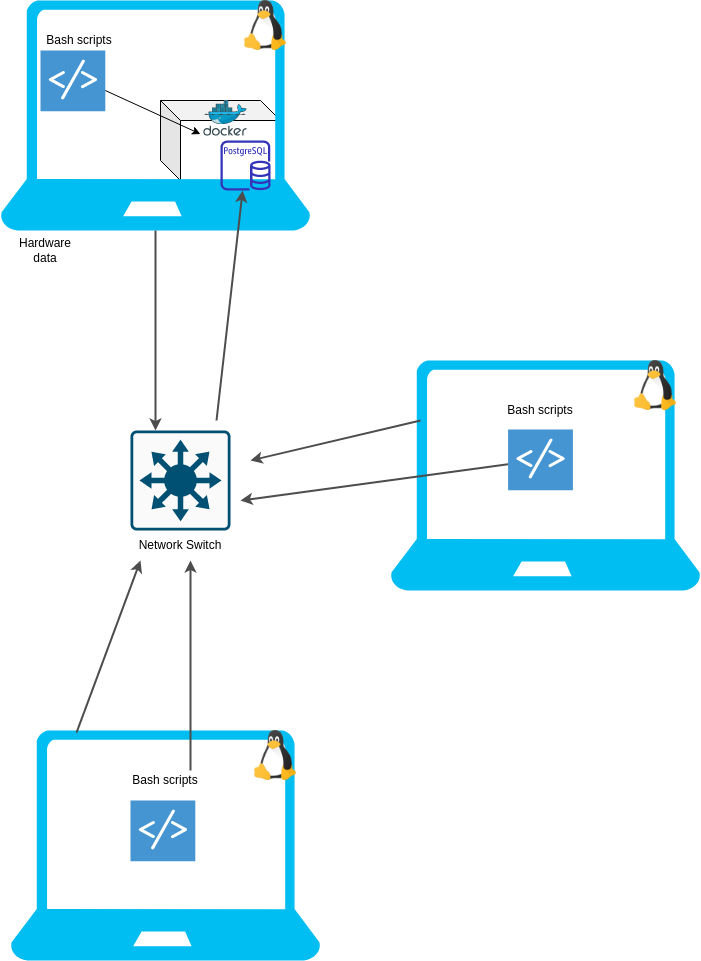

The diagram above was exported from draw.io. Its source (the exported page's mxGraphModel, read from the mxfile embedded in the PNG):
<mxGraphModel dx="1434" dy="695" grid="1" gridSize="10" guides="1" tooltips="1" connect="1" arrows="1" fold="1" page="1" pageScale="1" pageWidth="850" pageHeight="1100" math="0" shadow="0">
  <root>
    <mxCell id="0" />
    <mxCell id="1" parent="0" />
    <mxCell id="vOjsYS2JMNckSdBdpMMx-44" value="" style="verticalLabelPosition=bottom;html=1;verticalAlign=top;align=center;strokeColor=none;fillColor=#00BEF2;shape=mxgraph.azure.laptop;pointerEvents=1;" parent="1" vertex="1">
      <mxGeometry x="460" y="420" width="310" height="230" as="geometry" />
    </mxCell>
    <mxCell id="vOjsYS2JMNckSdBdpMMx-15" value="" style="shape=cube;whiteSpace=wrap;html=1;boundedLbl=1;backgroundOutline=1;darkOpacity=0.05;darkOpacity2=0.1;" parent="1" vertex="1">
      <mxGeometry x="230" y="160" width="120" height="80" as="geometry" />
    </mxCell>
    <mxCell id="vOjsYS2JMNckSdBdpMMx-2" value="" style="verticalLabelPosition=bottom;html=1;verticalAlign=top;align=center;strokeColor=none;fillColor=#00BEF2;shape=mxgraph.azure.laptop;pointerEvents=1;" parent="1" vertex="1">
      <mxGeometry x="70" y="60" width="310" height="230" as="geometry" />
    </mxCell>
    <mxCell id="vOjsYS2JMNckSdBdpMMx-5" value="" style="points=[[0.015,0.015,0],[0.985,0.015,0],[0.985,0.985,0],[0.015,0.985,0],[0.25,0,0],[0.5,0,0],[0.75,0,0],[1,0.25,0],[1,0.5,0],[1,0.75,0],[0.75,1,0],[0.5,1,0],[0.25,1,0],[0,0.75,0],[0,0.5,0],[0,0.25,0]];verticalLabelPosition=bottom;html=1;verticalAlign=top;aspect=fixed;align=center;pointerEvents=1;shape=mxgraph.cisco19.rect;prIcon=l3_switch;fillColor=#FAFAFA;strokeColor=#005073;" parent="1" vertex="1">
      <mxGeometry x="200" y="490" width="100" height="100" as="geometry" />
    </mxCell>
    <mxCell id="vOjsYS2JMNckSdBdpMMx-9" value="" style="shadow=0;dashed=0;html=1;strokeColor=none;fillColor=#4495D1;labelPosition=center;verticalLabelPosition=bottom;verticalAlign=top;align=center;outlineConnect=0;shape=mxgraph.veeam.script;" parent="1" vertex="1">
      <mxGeometry x="110" y="110" width="64.8" height="60.8" as="geometry" />
    </mxCell>
    <mxCell id="vOjsYS2JMNckSdBdpMMx-10" value="" style="shape=image;html=1;verticalAlign=top;verticalLabelPosition=bottom;labelBackgroundColor=#ffffff;imageAspect=0;aspect=fixed;image=https://cdn3.iconfinder.com/data/icons/logos-brands-3/24/logo_brand_brands_logos_linux-128.png" parent="1" vertex="1">
      <mxGeometry x="310" y="60" width="50" height="50" as="geometry" />
    </mxCell>
    <mxCell id="vOjsYS2JMNckSdBdpMMx-26" value="Bash scripts" style="text;html=1;strokeColor=none;fillColor=none;align=center;verticalAlign=middle;whiteSpace=wrap;rounded=0;" parent="1" vertex="1">
      <mxGeometry x="110.00000000000001" y="90.00000000000001" width="77.6" height="20" as="geometry" />
    </mxCell>
    <mxCell id="vOjsYS2JMNckSdBdpMMx-29" value="Network Switch" style="text;html=1;strokeColor=none;fillColor=none;align=center;verticalAlign=middle;whiteSpace=wrap;rounded=0;" parent="1" vertex="1">
      <mxGeometry x="200" y="595" width="100" height="20" as="geometry" />
    </mxCell>
    <mxCell id="vOjsYS2JMNckSdBdpMMx-33" value="&lt;div&gt;Hardware &lt;br&gt;&lt;/div&gt;&lt;div&gt;data&lt;br&gt;&lt;/div&gt;" style="text;html=1;strokeColor=none;fillColor=none;align=center;verticalAlign=middle;whiteSpace=wrap;rounded=0;" parent="1" vertex="1">
      <mxGeometry x="95" y="300" width="40" height="20" as="geometry" />
    </mxCell>
    <mxCell id="vOjsYS2JMNckSdBdpMMx-38" value="" style="endArrow=classic;html=1;" parent="1" edge="1">
      <mxGeometry width="50" height="50" relative="1" as="geometry">
        <mxPoint x="174.8" y="150" as="sourcePoint" />
        <mxPoint x="270" y="193.5607321131448" as="targetPoint" />
      </mxGeometry>
    </mxCell>
    <mxCell id="vOjsYS2JMNckSdBdpMMx-46" value="" style="shadow=0;dashed=0;html=1;strokeColor=none;fillColor=#4495D1;labelPosition=center;verticalLabelPosition=bottom;verticalAlign=top;align=center;outlineConnect=0;shape=mxgraph.veeam.script;" parent="1" vertex="1">
      <mxGeometry x="577.6" y="489" width="64.8" height="60.8" as="geometry" />
    </mxCell>
    <mxCell id="vOjsYS2JMNckSdBdpMMx-47" value="" style="shape=image;html=1;verticalAlign=top;verticalLabelPosition=bottom;labelBackgroundColor=#ffffff;imageAspect=0;aspect=fixed;image=https://cdn3.iconfinder.com/data/icons/logos-brands-3/24/logo_brand_brands_logos_linux-128.png" parent="1" vertex="1">
      <mxGeometry x="700" y="420" width="50" height="50" as="geometry" />
    </mxCell>
    <mxCell id="vOjsYS2JMNckSdBdpMMx-48" value="Bash scripts" style="text;html=1;strokeColor=none;fillColor=none;align=center;verticalAlign=middle;whiteSpace=wrap;rounded=0;" parent="1" vertex="1">
      <mxGeometry x="571.2" y="460" width="77.6" height="20" as="geometry" />
    </mxCell>
    <mxCell id="vOjsYS2JMNckSdBdpMMx-55" value="" style="verticalLabelPosition=bottom;html=1;verticalAlign=top;align=center;strokeColor=none;fillColor=#00BEF2;shape=mxgraph.azure.laptop;pointerEvents=1;" parent="1" vertex="1">
      <mxGeometry x="80" y="790" width="310" height="230" as="geometry" />
    </mxCell>
    <mxCell id="vOjsYS2JMNckSdBdpMMx-56" value="" style="shadow=0;dashed=0;html=1;strokeColor=none;fillColor=#4495D1;labelPosition=center;verticalLabelPosition=bottom;verticalAlign=top;align=center;outlineConnect=0;shape=mxgraph.veeam.script;" parent="1" vertex="1">
      <mxGeometry x="200" y="860" width="64.8" height="60.8" as="geometry" />
    </mxCell>
    <mxCell id="vOjsYS2JMNckSdBdpMMx-57" value="" style="shape=image;html=1;verticalAlign=top;verticalLabelPosition=bottom;labelBackgroundColor=#ffffff;imageAspect=0;aspect=fixed;image=https://cdn3.iconfinder.com/data/icons/logos-brands-3/24/logo_brand_brands_logos_linux-128.png" parent="1" vertex="1">
      <mxGeometry x="320" y="790" width="50" height="50" as="geometry" />
    </mxCell>
    <mxCell id="vOjsYS2JMNckSdBdpMMx-58" value="Bash scripts" style="text;html=1;strokeColor=none;fillColor=none;align=center;verticalAlign=middle;whiteSpace=wrap;rounded=0;" parent="1" vertex="1">
      <mxGeometry x="196.2" y="830" width="77.6" height="20" as="geometry" />
    </mxCell>
    <mxCell id="f1T5w66YEYdQ7h8Hke8b-3" value="" style="aspect=fixed;html=1;points=[];align=center;image;fontSize=12;image=img/lib/mscae/Docker.svg;fontFamily=Comic Sans MS;strokeColor=#CCCCCC;" vertex="1" parent="1">
      <mxGeometry x="273.2" y="160" width="43.6" height="35.75" as="geometry" />
    </mxCell>
    <mxCell id="f1T5w66YEYdQ7h8Hke8b-4" value="" style="outlineConnect=0;fontColor=#232F3E;gradientColor=none;fillColor=#3334B9;strokeColor=none;dashed=0;verticalLabelPosition=bottom;verticalAlign=top;align=center;html=1;fontSize=12;fontStyle=0;aspect=fixed;pointerEvents=1;shape=mxgraph.aws4.rds_postgresql_instance;fontFamily=Comic Sans MS;" vertex="1" parent="1">
      <mxGeometry x="290" y="200" width="50" height="50" as="geometry" />
    </mxCell>
    <mxCell id="f1T5w66YEYdQ7h8Hke8b-6" value="" style="endArrow=classic;html=1;fontFamily=Comic Sans MS;strokeWidth=2;strokeColor=#4D4D4D;" edge="1" parent="1">
      <mxGeometry width="50" height="50" relative="1" as="geometry">
        <mxPoint x="260" y="830" as="sourcePoint" />
        <mxPoint x="260" y="620" as="targetPoint" />
      </mxGeometry>
    </mxCell>
    <mxCell id="f1T5w66YEYdQ7h8Hke8b-7" value="" style="endArrow=classic;html=1;fontFamily=Comic Sans MS;strokeWidth=2;strokeColor=#4D4D4D;exitX=0.213;exitY=0.009;exitDx=0;exitDy=0;exitPerimeter=0;" edge="1" parent="1" source="vOjsYS2JMNckSdBdpMMx-55">
      <mxGeometry width="50" height="50" relative="1" as="geometry">
        <mxPoint x="150" y="780" as="sourcePoint" />
        <mxPoint x="210" y="620" as="targetPoint" />
      </mxGeometry>
    </mxCell>
    <mxCell id="f1T5w66YEYdQ7h8Hke8b-9" value="" style="endArrow=classic;html=1;fontFamily=Comic Sans MS;strokeWidth=2;strokeColor=#4D4D4D;exitX=0.097;exitY=0.261;exitDx=0;exitDy=0;exitPerimeter=0;" edge="1" parent="1" source="vOjsYS2JMNckSdBdpMMx-44">
      <mxGeometry width="50" height="50" relative="1" as="geometry">
        <mxPoint x="460" y="480" as="sourcePoint" />
        <mxPoint x="320" y="520" as="targetPoint" />
      </mxGeometry>
    </mxCell>
    <mxCell id="f1T5w66YEYdQ7h8Hke8b-10" value="" style="endArrow=classic;html=1;fontFamily=Comic Sans MS;strokeWidth=2;strokeColor=#4D4D4D;" edge="1" parent="1" source="vOjsYS2JMNckSdBdpMMx-46">
      <mxGeometry width="50" height="50" relative="1" as="geometry">
        <mxPoint x="410" y="710" as="sourcePoint" />
        <mxPoint x="310" y="560" as="targetPoint" />
      </mxGeometry>
    </mxCell>
    <mxCell id="f1T5w66YEYdQ7h8Hke8b-12" value="" style="endArrow=classic;html=1;fontFamily=Comic Sans MS;strokeWidth=2;strokeColor=#4D4D4D;" edge="1" parent="1" target="f1T5w66YEYdQ7h8Hke8b-4">
      <mxGeometry width="50" height="50" relative="1" as="geometry">
        <mxPoint x="286" y="480" as="sourcePoint" />
        <mxPoint x="255" y="430" as="targetPoint" />
      </mxGeometry>
    </mxCell>
    <mxCell id="f1T5w66YEYdQ7h8Hke8b-13" value="" style="endArrow=classic;html=1;fontFamily=Comic Sans MS;strokeWidth=2;strokeColor=#4D4D4D;exitX=0.5;exitY=1;exitDx=0;exitDy=0;exitPerimeter=0;entryX=0.25;entryY=0;entryDx=0;entryDy=0;entryPerimeter=0;" edge="1" parent="1" source="vOjsYS2JMNckSdBdpMMx-2" target="vOjsYS2JMNckSdBdpMMx-5">
      <mxGeometry width="50" height="50" relative="1" as="geometry">
        <mxPoint x="300" y="340" as="sourcePoint" />
        <mxPoint x="230" y="480" as="targetPoint" />
      </mxGeometry>
    </mxCell>
  </root>
</mxGraphModel>